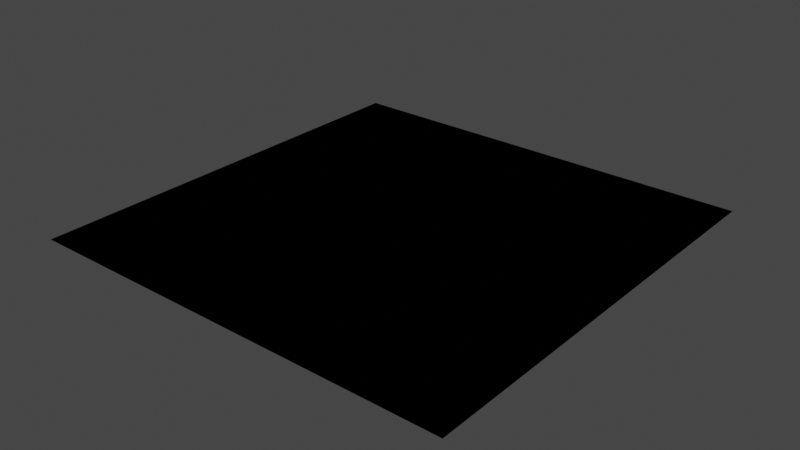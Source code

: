 # Source: settings.blend  (saved by Blender 2.82.7; exported with 4.5.12 LTS)
import bpy
from mathutils import Matrix  # noqa: F401  (used for matrix-valued properties, if any)

bpy.ops.wm.read_factory_settings(use_empty=True)
scene = bpy.context.scene
scene.name = 'Scene'

# ---- collections
col_collection = bpy.data.collections.new('Collection'); scene.collection.children.link(col_collection)

# ---- materials (node trees are filled in below, after node groups)
mat_gltf_settings = bpy.data.materials.new('glTF Settings')
mat_gltf_settings.use_transparent_shadow = False

# ---- node groups
ng_gltf_settings = bpy.data.node_groups.new('glTF Settings', 'ShaderNodeTree')
_s = ng_gltf_settings.interface.new_socket(name='Occulsion', in_out='INPUT', socket_type='NodeSocketVector')
_s.min_value = -1.0
_s.max_value = 1.0
_s.hide_value = True
_N = ng_gltf_settings.nodes; _L = ng_gltf_settings.links
n0 = _N.new('NodeGroupInput'); n0.name = 'Group Input'; n0.location = (-174, 44)
n1 = _N.new('NodeGroupOutput'); n1.name = 'Group Output'; n1.location = (8, 47)
n1.is_active_output = True

# ---- material node trees
mat_gltf_settings.use_nodes = True; mat_gltf_settings.node_tree.nodes.clear()
_N = mat_gltf_settings.node_tree.nodes; _L = mat_gltf_settings.node_tree.links
n0 = _N.new('ShaderNodeOutputMaterial'); n0.name = 'Material Output'; n0.location = (300, 300)
n1 = _N.new('ShaderNodeGroup'); n1.name = 'Group'; n1.location = (-98, 155)
n1.width = 282
n1.node_tree = ng_gltf_settings
n1.inputs[0].default_value = (0.0, 0.0, 0.0)
n0.is_active_output = True

# ---- world
world_world = bpy.data.worlds.new('World'); scene.world = world_world
world_world.use_nodes = True; world_world.node_tree.nodes.clear()
_N = world_world.node_tree.nodes; _L = world_world.node_tree.links
n0 = _N.new('ShaderNodeOutputWorld'); n0.name = 'World Output'; n0.location = (300, 300)
n1 = _N.new('ShaderNodeBackground'); n1.name = 'Background'; n1.location = (10, 300)
n1.inputs[0].default_value = (0.05088, 0.05088, 0.05088, 1.0)
_L.new(n1.outputs[0], n0.inputs[0])
n0.is_active_output = True
world_world.color = (0.05088, 0.05088, 0.05088)
world_world.use_sun_shadow = False
world_world.sun_shadow_jitter_overblur = 0.0

# ---- meshes
me_plane = bpy.data.meshes.new('Plane')
me_plane.from_pydata([(-1.0, -1.0, 0.0), (1.0, -1.0, 0.0), (-1.0, 1.0, 0.0), (1.0, 1.0, 0.0)], [], [(0, 1, 3, 2)])
_uv = me_plane.uv_layers.new(name='UVMap')
_uv.uv.foreach_set('vector', [0.0, 0.0, 1.0, 0.0, 1.0, 1.0, 0.0, 1.0])
me_plane.materials.append(mat_gltf_settings)
me_plane.use_remesh_fix_poles = True
me_plane.use_remesh_preserve_attributes = False
me_plane.use_mirror_vertex_groups = False
me_plane.update()

# ---- objects
ob_plane = bpy.data.objects.new('Plane', me_plane)

# ---- transforms, parenting, visibility, modifiers, constraints
ob_plane.location = (0.0, 0.0, 0.0)
ob_plane.lineart.crease_threshold = 0.0

# ---- collection membership
col_collection.objects.link(ob_plane)

# ---- scene / render settings (as saved in the file)
scene.frame_start = 1; scene.frame_end = 250; scene.frame_set(1)
scene.render.engine = 'BLENDER_EEVEE_NEXT'
scene.cycles.use_denoising = False
scene.cycles.samples = 128
scene.cycles.sampling_pattern = 'TABULATED_SOBOL'
scene.cycles.use_adaptive_sampling = False
scene.cycles.use_light_tree = False
scene.view_settings.view_transform = 'Filmic'
bpy.context.view_layer.update()

# ---- added for rendering (the .blend has no active camera and no usable light): camera, sun
cam_auto = bpy.data.cameras.new('AutoCamera')
cam_auto.lens = 50.0
cam_auto.sensor_width = 36.0
cam_auto.clip_end = 1000.0
ob_auto_camera = bpy.data.objects.new('AutoCamera', cam_auto)
scene.collection.objects.link(ob_auto_camera)
ob_auto_camera.location = (2.61693, -3.14032, 2.09354)
ob_auto_camera.rotation_euler = (1.09748, -7.21219e-08, 0.694738)
scene.camera = ob_auto_camera
light_auto_sun = bpy.data.lights.new('AutoSun', 'SUN')
light_auto_sun.energy = 3.0
light_auto_sun.angle = 0.0523599
ob_auto_sun = bpy.data.objects.new('AutoSun', light_auto_sun)
scene.collection.objects.link(ob_auto_sun)
ob_auto_sun.rotation_euler = (0.872665, 0.174533, 0.523599)
bpy.context.view_layer.update()
